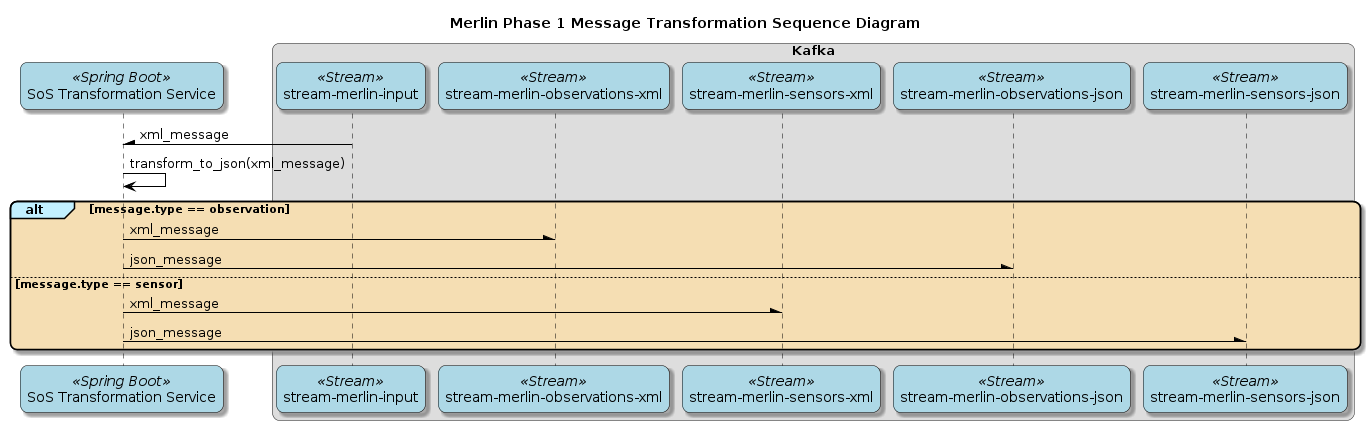

The diagram above was rendered by PlantUML. Its source (embedded in the PNG):
@startuml
    !include /home/dcruver/Public/static/plantuml/stylesheet.iuml

  participant "SoS Transformation Service" as sos_routing << Spring Boot >>

  box Kafka
    participant "stream-merlin-input" as input << Stream >>
    participant "stream-merlin-observations-xml" as obs << Stream >>
    participant "stream-merlin-sensors-xml" as sensors << Stream >>
    participant "stream-merlin-observations-json" as obsj << Stream >>
    participant "stream-merlin-sensors-json" as sensorsj << Stream >>
  end box

    input -\ sos_routing : xml_message
    sos_routing -> sos_routing: transform_to_json(xml_message)

    alt #Wheat message.type == observation
      sos_routing -\ obs: xml_message
      sos_routing -\ obsj: json_message
    else message.type == sensor
      sos_routing -\ sensors: xml_message
      sos_routing -\ sensorsj: json_message
    end alt

    title Merlin Phase 1 Message Transformation Sequence Diagram
@enduml